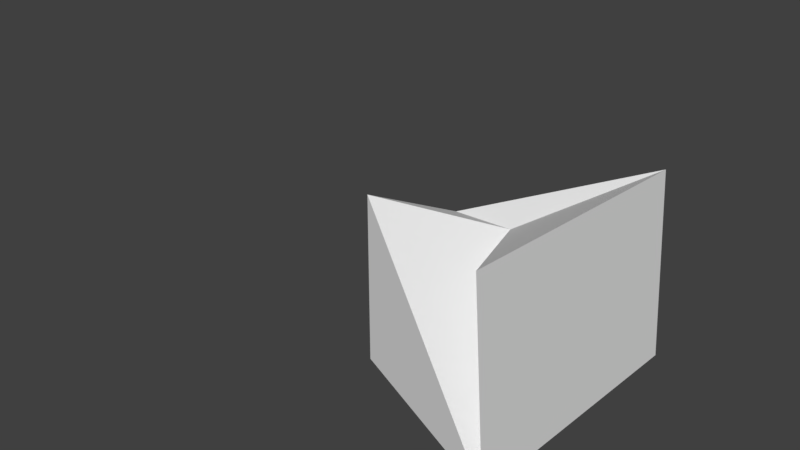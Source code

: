 # Source: menu_cube.blend  (saved by Blender 2.79.0; exported with 4.5.12 LTS)
import bpy
from mathutils import Matrix  # noqa: F401  (used for matrix-valued properties, if any)

bpy.ops.wm.read_factory_settings(use_empty=True)
scene = bpy.context.scene
scene.name = 'Scene'

# ---- collections
col_collection_1 = bpy.data.collections.new('Collection 1'); scene.collection.children.link(col_collection_1)

# ---- materials (node trees are filled in below, after node groups)
mat_material_001 = bpy.data.materials.new('Material.001')
mat_material_001.alpha_threshold = 0.0
mat_material_001.use_transparent_shadow = False
mat_material_001.roughness = 0.5

# ---- material node trees

# ---- world
world_world = bpy.data.worlds.new('World'); scene.world = world_world
world_world.color = (0.05088, 0.05088, 0.05088)
world_world.use_sun_shadow = False
world_world.sun_shadow_jitter_overblur = 0.0
world_world.cycles.sampling_method = 'MANUAL'

# ---- cameras
cam_camera = bpy.data.cameras.new('Camera')
cam_camera.clip_end = 100.0
cam_camera.lens = 35.0
cam_camera.sensor_width = 32.0
cam_camera.sensor_height = 18.0
cam_camera.ortho_scale = 7.314
cam_camera.dof.focus_distance = 0.0
cam_camera.dof.aperture_fstop = 128.0

# ---- meshes
me_cube_003 = bpy.data.meshes.new('Cube.003')
me_cube_003.from_pydata([(-1.2, -0.5843, -0.7583), (-1.2, -0.5843, 1.422), (-0.8791, 0.5118, 0.9691), (-0.1629, 0.6459, 0.9485), (1.023, 2.187, -0.904), (1.197, -1.24, -0.8396), (0.7629, 2.251, 1.503), (0.9366, -1.175, 1.567)], [], [(0, 1, 3, 2), (2, 3, 7, 6), (6, 7, 5, 4), (4, 5, 1, 0), (2, 6, 4, 0), (7, 3, 1, 5)])
_uv = me_cube_003.uv_layers.new(name='UVMap')
_uv.uv.foreach_set('vector', [0.6667, 0.3333, 0.3333, 0.3333, 0.3333, 3.646e-08, 0.6667, 0.0, 0.3333, 0.6667, 3.646e-08, 0.6667, 0.0, 0.3333, 0.3333, 0.3333, 1.005, 0.9923, -0.004992, 1.008, 0.0, 1.094e-07, 0.9948, 0.007619, 0.3333, 0.6667, 0.3333, 0.3333, 0.6667, 0.3333, 0.6667, 0.6667, 0.0, 0.6667, 0.3333, 0.6667, 0.3333, 1.0, 3.646e-08, 1.0, 1.0, 0.3333, 0.6667, 0.3333, 0.6667, 3.646e-08, 1.0, 0.0])
me_cube_003.materials.append(mat_material_001)
me_cube_003.use_remesh_preserve_volume = False
me_cube_003.use_remesh_preserve_attributes = False
me_cube_003.use_mirror_vertex_groups = False
me_cube_003.update()

# ---- objects
ob_cube = bpy.data.objects.new('Cube', me_cube_003)
ob_camera = bpy.data.objects.new('Camera', cam_camera)

# ---- transforms, parenting, visibility, modifiers, constraints
ob_cube.location = (2.063, -0.1772, -0.06287)
ob_cube.lineart.crease_threshold = 0.0
ob_camera.location = (7.481, -6.508, 5.344)
ob_camera.rotation_euler = (1.109, 0.0, 0.8149)
ob_camera.lock_rotations_4d = False
ob_camera.empty_display_type = 'ARROWS'
ob_camera.color = (0.0, 0.0, 0.0, 0.0)
ob_camera.display_type = 'WIRE'
ob_camera.lineart.crease_threshold = 0.0

# ---- collection membership
col_collection_1.objects.link(ob_cube)
col_collection_1.objects.link(ob_camera)

# ---- scene / render settings (as saved in the file)
scene.camera = ob_camera
scene.frame_start = 1; scene.frame_end = 250; scene.frame_set(1)
scene.render.engine = 'BLENDER_EEVEE_NEXT'
scene.render.resolution_percentage = 50
scene.render.dither_intensity = 0.0
scene.cycles.use_denoising = False
scene.cycles.samples = 128
scene.cycles.sampling_pattern = 'TABULATED_SOBOL'
scene.cycles.use_adaptive_sampling = False
scene.cycles.use_light_tree = False
scene.cycles.blur_glossy = 0.0
scene.cycles.sample_clamp_indirect = 0.0
scene.view_settings.view_transform = 'Standard'
bpy.context.view_layer.update()

# ---- added for rendering (the .blend has no usable light): sun
light_auto_sun = bpy.data.lights.new('AutoSun', 'SUN')
light_auto_sun.energy = 3.0
light_auto_sun.angle = 0.0523599
ob_auto_sun = bpy.data.objects.new('AutoSun', light_auto_sun)
scene.collection.objects.link(ob_auto_sun)
ob_auto_sun.rotation_euler = (0.872665, 0.174533, 0.523599)
bpy.context.view_layer.update()

